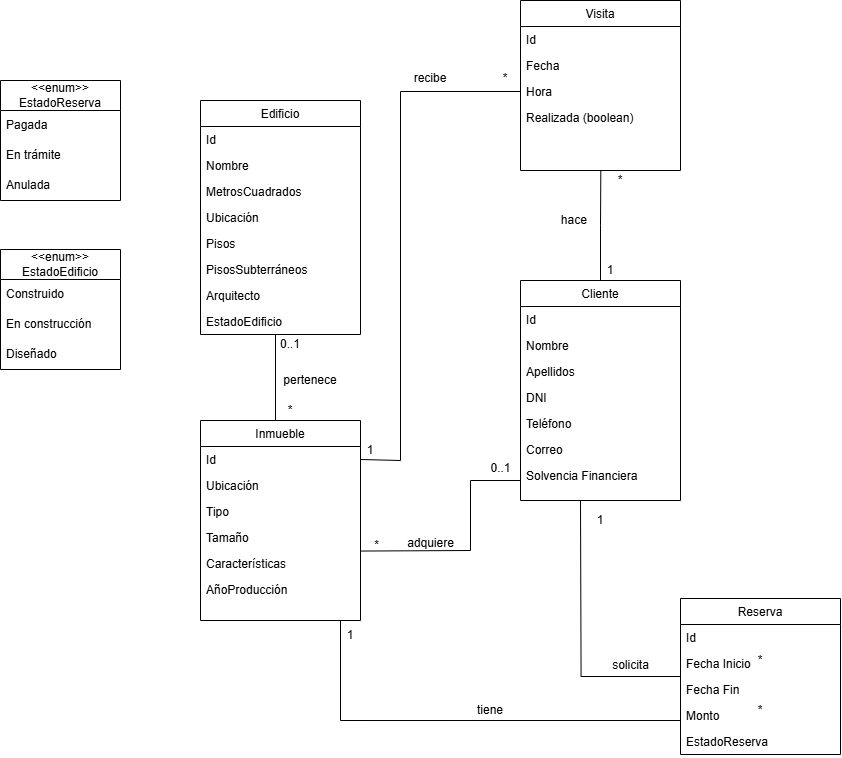

The diagram above was exported from draw.io. Its source (the exported page's mxGraphModel, read from the mxfile embedded in the PNG):
<mxGraphModel dx="1004" dy="807" grid="1" gridSize="10" guides="1" tooltips="1" connect="1" arrows="1" fold="1" page="1" pageScale="1" pageWidth="827" pageHeight="1169" math="0" shadow="0">
  <root>
    <mxCell id="0" />
    <mxCell id="1" parent="0" />
    <mxCell id="f0TO0rwIuEIDZ5c_24_6-1" value="Cliente" style="swimlane;fontStyle=0;align=center;verticalAlign=top;childLayout=stackLayout;horizontal=1;startSize=26;horizontalStack=0;resizeParent=1;resizeLast=0;collapsible=1;marginBottom=0;rounded=0;shadow=0;strokeWidth=1;" vertex="1" parent="1">
      <mxGeometry x="1480" y="1200" width="160" height="220" as="geometry">
        <mxRectangle x="550" y="140" width="160" height="26" as="alternateBounds" />
      </mxGeometry>
    </mxCell>
    <mxCell id="f0TO0rwIuEIDZ5c_24_6-2" value="Id" style="text;align=left;verticalAlign=top;spacingLeft=4;spacingRight=4;overflow=hidden;rotatable=0;points=[[0,0.5],[1,0.5]];portConstraint=eastwest;" vertex="1" parent="f0TO0rwIuEIDZ5c_24_6-1">
      <mxGeometry y="26" width="160" height="26" as="geometry" />
    </mxCell>
    <mxCell id="f0TO0rwIuEIDZ5c_24_6-3" value="Nombre" style="text;align=left;verticalAlign=top;spacingLeft=4;spacingRight=4;overflow=hidden;rotatable=0;points=[[0,0.5],[1,0.5]];portConstraint=eastwest;" vertex="1" parent="f0TO0rwIuEIDZ5c_24_6-1">
      <mxGeometry y="52" width="160" height="26" as="geometry" />
    </mxCell>
    <mxCell id="f0TO0rwIuEIDZ5c_24_6-4" value="Apellidos" style="text;align=left;verticalAlign=top;spacingLeft=4;spacingRight=4;overflow=hidden;rotatable=0;points=[[0,0.5],[1,0.5]];portConstraint=eastwest;rounded=0;shadow=0;html=0;" vertex="1" parent="f0TO0rwIuEIDZ5c_24_6-1">
      <mxGeometry y="78" width="160" height="26" as="geometry" />
    </mxCell>
    <mxCell id="f0TO0rwIuEIDZ5c_24_6-5" value="DNI" style="text;align=left;verticalAlign=top;spacingLeft=4;spacingRight=4;overflow=hidden;rotatable=0;points=[[0,0.5],[1,0.5]];portConstraint=eastwest;rounded=0;shadow=0;html=0;" vertex="1" parent="f0TO0rwIuEIDZ5c_24_6-1">
      <mxGeometry y="104" width="160" height="26" as="geometry" />
    </mxCell>
    <mxCell id="f0TO0rwIuEIDZ5c_24_6-6" value="Teléfono" style="text;align=left;verticalAlign=top;spacingLeft=4;spacingRight=4;overflow=hidden;rotatable=0;points=[[0,0.5],[1,0.5]];portConstraint=eastwest;rounded=0;shadow=0;html=0;" vertex="1" parent="f0TO0rwIuEIDZ5c_24_6-1">
      <mxGeometry y="130" width="160" height="26" as="geometry" />
    </mxCell>
    <mxCell id="f0TO0rwIuEIDZ5c_24_6-7" value="Correo" style="text;align=left;verticalAlign=top;spacingLeft=4;spacingRight=4;overflow=hidden;rotatable=0;points=[[0,0.5],[1,0.5]];portConstraint=eastwest;rounded=0;shadow=0;html=0;" vertex="1" parent="f0TO0rwIuEIDZ5c_24_6-1">
      <mxGeometry y="156" width="160" height="26" as="geometry" />
    </mxCell>
    <mxCell id="f0TO0rwIuEIDZ5c_24_6-8" value="Solvencia Financiera" style="text;align=left;verticalAlign=top;spacingLeft=4;spacingRight=4;overflow=hidden;rotatable=0;points=[[0,0.5],[1,0.5]];portConstraint=eastwest;" vertex="1" parent="f0TO0rwIuEIDZ5c_24_6-1">
      <mxGeometry y="182" width="160" height="26" as="geometry" />
    </mxCell>
    <mxCell id="f0TO0rwIuEIDZ5c_24_6-23" style="edgeStyle=orthogonalEdgeStyle;rounded=0;orthogonalLoop=1;jettySize=auto;html=1;entryX=0;entryY=0.5;entryDx=0;entryDy=0;exitX=1;exitY=0.5;exitDx=0;exitDy=0;endArrow=none;endFill=0;" edge="1" parent="1" source="f0TO0rwIuEIDZ5c_24_6-25" target="f0TO0rwIuEIDZ5c_24_6-34">
      <mxGeometry relative="1" as="geometry">
        <mxPoint x="1350" y="1380" as="sourcePoint" />
        <Array as="points">
          <mxPoint x="1320" y="1380" />
          <mxPoint x="1360" y="1380" />
          <mxPoint x="1360" y="1011" />
        </Array>
      </mxGeometry>
    </mxCell>
    <mxCell id="f0TO0rwIuEIDZ5c_24_6-24" value="Inmueble" style="swimlane;fontStyle=0;align=center;verticalAlign=top;childLayout=stackLayout;horizontal=1;startSize=26;horizontalStack=0;resizeParent=1;resizeLast=0;collapsible=1;marginBottom=0;rounded=0;shadow=0;strokeWidth=1;" vertex="1" parent="1">
      <mxGeometry x="1160" y="1340" width="160" height="200" as="geometry">
        <mxRectangle x="550" y="140" width="160" height="26" as="alternateBounds" />
      </mxGeometry>
    </mxCell>
    <mxCell id="f0TO0rwIuEIDZ5c_24_6-25" value="Id" style="text;align=left;verticalAlign=top;spacingLeft=4;spacingRight=4;overflow=hidden;rotatable=0;points=[[0,0.5],[1,0.5]];portConstraint=eastwest;" vertex="1" parent="f0TO0rwIuEIDZ5c_24_6-24">
      <mxGeometry y="26" width="160" height="26" as="geometry" />
    </mxCell>
    <mxCell id="f0TO0rwIuEIDZ5c_24_6-26" value="Ubicación" style="text;align=left;verticalAlign=top;spacingLeft=4;spacingRight=4;overflow=hidden;rotatable=0;points=[[0,0.5],[1,0.5]];portConstraint=eastwest;" vertex="1" parent="f0TO0rwIuEIDZ5c_24_6-24">
      <mxGeometry y="52" width="160" height="26" as="geometry" />
    </mxCell>
    <mxCell id="f0TO0rwIuEIDZ5c_24_6-27" value="Tipo" style="text;align=left;verticalAlign=top;spacingLeft=4;spacingRight=4;overflow=hidden;rotatable=0;points=[[0,0.5],[1,0.5]];portConstraint=eastwest;rounded=0;shadow=0;html=0;" vertex="1" parent="f0TO0rwIuEIDZ5c_24_6-24">
      <mxGeometry y="78" width="160" height="26" as="geometry" />
    </mxCell>
    <mxCell id="f0TO0rwIuEIDZ5c_24_6-28" value="Tamaño" style="text;align=left;verticalAlign=top;spacingLeft=4;spacingRight=4;overflow=hidden;rotatable=0;points=[[0,0.5],[1,0.5]];portConstraint=eastwest;rounded=0;shadow=0;html=0;" vertex="1" parent="f0TO0rwIuEIDZ5c_24_6-24">
      <mxGeometry y="104" width="160" height="26" as="geometry" />
    </mxCell>
    <mxCell id="f0TO0rwIuEIDZ5c_24_6-29" value="Características" style="text;align=left;verticalAlign=top;spacingLeft=4;spacingRight=4;overflow=hidden;rotatable=0;points=[[0,0.5],[1,0.5]];portConstraint=eastwest;rounded=0;shadow=0;html=0;" vertex="1" parent="f0TO0rwIuEIDZ5c_24_6-24">
      <mxGeometry y="130" width="160" height="26" as="geometry" />
    </mxCell>
    <mxCell id="f0TO0rwIuEIDZ5c_24_6-30" value="AñoProducción" style="text;align=left;verticalAlign=top;spacingLeft=4;spacingRight=4;overflow=hidden;rotatable=0;points=[[0,0.5],[1,0.5]];portConstraint=eastwest;rounded=0;shadow=0;html=0;" vertex="1" parent="f0TO0rwIuEIDZ5c_24_6-24">
      <mxGeometry y="156" width="160" height="26" as="geometry" />
    </mxCell>
    <mxCell id="f0TO0rwIuEIDZ5c_24_6-31" value="Visita" style="swimlane;fontStyle=0;align=center;verticalAlign=top;childLayout=stackLayout;horizontal=1;startSize=26;horizontalStack=0;resizeParent=1;resizeLast=0;collapsible=1;marginBottom=0;rounded=0;shadow=0;strokeWidth=1;" vertex="1" parent="1">
      <mxGeometry x="1480" y="920" width="160" height="170" as="geometry">
        <mxRectangle x="550" y="140" width="160" height="26" as="alternateBounds" />
      </mxGeometry>
    </mxCell>
    <mxCell id="f0TO0rwIuEIDZ5c_24_6-32" value="Id" style="text;align=left;verticalAlign=top;spacingLeft=4;spacingRight=4;overflow=hidden;rotatable=0;points=[[0,0.5],[1,0.5]];portConstraint=eastwest;" vertex="1" parent="f0TO0rwIuEIDZ5c_24_6-31">
      <mxGeometry y="26" width="160" height="26" as="geometry" />
    </mxCell>
    <mxCell id="f0TO0rwIuEIDZ5c_24_6-33" value="Fecha" style="text;align=left;verticalAlign=top;spacingLeft=4;spacingRight=4;overflow=hidden;rotatable=0;points=[[0,0.5],[1,0.5]];portConstraint=eastwest;" vertex="1" parent="f0TO0rwIuEIDZ5c_24_6-31">
      <mxGeometry y="52" width="160" height="26" as="geometry" />
    </mxCell>
    <mxCell id="f0TO0rwIuEIDZ5c_24_6-34" value="Hora" style="text;align=left;verticalAlign=top;spacingLeft=4;spacingRight=4;overflow=hidden;rotatable=0;points=[[0,0.5],[1,0.5]];portConstraint=eastwest;rounded=0;shadow=0;html=0;" vertex="1" parent="f0TO0rwIuEIDZ5c_24_6-31">
      <mxGeometry y="78" width="160" height="26" as="geometry" />
    </mxCell>
    <mxCell id="f0TO0rwIuEIDZ5c_24_6-35" value="Realizada (boolean)" style="text;align=left;verticalAlign=top;spacingLeft=4;spacingRight=4;overflow=hidden;rotatable=0;points=[[0,0.5],[1,0.5]];portConstraint=eastwest;rounded=0;shadow=0;html=0;" vertex="1" parent="f0TO0rwIuEIDZ5c_24_6-31">
      <mxGeometry y="104" width="160" height="66" as="geometry" />
    </mxCell>
    <mxCell id="f0TO0rwIuEIDZ5c_24_6-42" style="edgeStyle=orthogonalEdgeStyle;rounded=0;orthogonalLoop=1;jettySize=auto;html=1;endArrow=none;endFill=0;" edge="1" parent="1" source="f0TO0rwIuEIDZ5c_24_6-43">
      <mxGeometry relative="1" as="geometry">
        <mxPoint x="1540" y="1420" as="targetPoint" />
      </mxGeometry>
    </mxCell>
    <mxCell id="f0TO0rwIuEIDZ5c_24_6-43" value="Reserva" style="swimlane;fontStyle=0;align=center;verticalAlign=top;childLayout=stackLayout;horizontal=1;startSize=26;horizontalStack=0;resizeParent=1;resizeLast=0;collapsible=1;marginBottom=0;rounded=0;shadow=0;strokeWidth=1;" vertex="1" parent="1">
      <mxGeometry x="1640" y="1518" width="160" height="156" as="geometry">
        <mxRectangle x="550" y="140" width="160" height="26" as="alternateBounds" />
      </mxGeometry>
    </mxCell>
    <mxCell id="f0TO0rwIuEIDZ5c_24_6-44" value="Id" style="text;align=left;verticalAlign=top;spacingLeft=4;spacingRight=4;overflow=hidden;rotatable=0;points=[[0,0.5],[1,0.5]];portConstraint=eastwest;" vertex="1" parent="f0TO0rwIuEIDZ5c_24_6-43">
      <mxGeometry y="26" width="160" height="26" as="geometry" />
    </mxCell>
    <mxCell id="f0TO0rwIuEIDZ5c_24_6-45" value="Fecha Inicio" style="text;align=left;verticalAlign=top;spacingLeft=4;spacingRight=4;overflow=hidden;rotatable=0;points=[[0,0.5],[1,0.5]];portConstraint=eastwest;" vertex="1" parent="f0TO0rwIuEIDZ5c_24_6-43">
      <mxGeometry y="52" width="160" height="26" as="geometry" />
    </mxCell>
    <mxCell id="f0TO0rwIuEIDZ5c_24_6-46" value="Fecha Fin" style="text;align=left;verticalAlign=top;spacingLeft=4;spacingRight=4;overflow=hidden;rotatable=0;points=[[0,0.5],[1,0.5]];portConstraint=eastwest;rounded=0;shadow=0;html=0;" vertex="1" parent="f0TO0rwIuEIDZ5c_24_6-43">
      <mxGeometry y="78" width="160" height="26" as="geometry" />
    </mxCell>
    <mxCell id="f0TO0rwIuEIDZ5c_24_6-47" value="Monto" style="text;align=left;verticalAlign=top;spacingLeft=4;spacingRight=4;overflow=hidden;rotatable=0;points=[[0,0.5],[1,0.5]];portConstraint=eastwest;rounded=0;shadow=0;html=0;" vertex="1" parent="f0TO0rwIuEIDZ5c_24_6-43">
      <mxGeometry y="104" width="160" height="26" as="geometry" />
    </mxCell>
    <mxCell id="f0TO0rwIuEIDZ5c_24_6-48" value="EstadoReserva" style="text;align=left;verticalAlign=top;spacingLeft=4;spacingRight=4;overflow=hidden;rotatable=0;points=[[0,0.5],[1,0.5]];portConstraint=eastwest;rounded=0;shadow=0;html=0;" vertex="1" parent="f0TO0rwIuEIDZ5c_24_6-43">
      <mxGeometry y="130" width="160" height="26" as="geometry" />
    </mxCell>
    <mxCell id="f0TO0rwIuEIDZ5c_24_6-49" value="*" style="text;html=1;align=center;verticalAlign=middle;whiteSpace=wrap;rounded=0;" vertex="1" parent="1">
      <mxGeometry x="1550" y="1090" width="60" height="20" as="geometry" />
    </mxCell>
    <mxCell id="f0TO0rwIuEIDZ5c_24_6-50" value="1" style="text;html=1;align=center;verticalAlign=middle;whiteSpace=wrap;rounded=0;" vertex="1" parent="1">
      <mxGeometry x="1540" y="1180" width="60" height="20" as="geometry" />
    </mxCell>
    <mxCell id="f0TO0rwIuEIDZ5c_24_6-51" value="1" style="text;html=1;align=center;verticalAlign=middle;whiteSpace=wrap;rounded=0;" vertex="1" parent="1">
      <mxGeometry x="1300" y="1360" width="60" height="20" as="geometry" />
    </mxCell>
    <mxCell id="f0TO0rwIuEIDZ5c_24_6-52" value="*" style="text;html=1;align=center;verticalAlign=middle;whiteSpace=wrap;rounded=0;" vertex="1" parent="1">
      <mxGeometry x="1435" y="988" width="60" height="20" as="geometry" />
    </mxCell>
    <mxCell id="f0TO0rwIuEIDZ5c_24_6-58" value="recibe" style="text;html=1;align=center;verticalAlign=middle;whiteSpace=wrap;rounded=0;" vertex="1" parent="1">
      <mxGeometry x="1360" y="988" width="60" height="20" as="geometry" />
    </mxCell>
    <mxCell id="f0TO0rwIuEIDZ5c_24_6-59" value="hace&amp;nbsp;" style="text;html=1;align=center;verticalAlign=middle;resizable=0;points=[];autosize=1;strokeColor=none;fillColor=none;" vertex="1" parent="1">
      <mxGeometry x="1510" y="1125" width="50" height="30" as="geometry" />
    </mxCell>
    <mxCell id="f0TO0rwIuEIDZ5c_24_6-66" value="*" style="text;html=1;align=center;verticalAlign=middle;whiteSpace=wrap;rounded=0;" vertex="1" parent="1">
      <mxGeometry x="1690" y="1620" width="60" height="20" as="geometry" />
    </mxCell>
    <mxCell id="f0TO0rwIuEIDZ5c_24_6-67" value="1" style="text;html=1;align=center;verticalAlign=middle;whiteSpace=wrap;rounded=0;" vertex="1" parent="1">
      <mxGeometry x="1280" y="1545" width="60" height="20" as="geometry" />
    </mxCell>
    <mxCell id="f0TO0rwIuEIDZ5c_24_6-68" value="1" style="text;html=1;align=center;verticalAlign=middle;whiteSpace=wrap;rounded=0;" vertex="1" parent="1">
      <mxGeometry x="1530" y="1430" width="60" height="20" as="geometry" />
    </mxCell>
    <mxCell id="f0TO0rwIuEIDZ5c_24_6-69" value="*" style="text;html=1;align=center;verticalAlign=middle;whiteSpace=wrap;rounded=0;" vertex="1" parent="1">
      <mxGeometry x="1690" y="1570" width="60" height="20" as="geometry" />
    </mxCell>
    <mxCell id="f0TO0rwIuEIDZ5c_24_6-70" value="&lt;div&gt;solicita&lt;/div&gt;" style="text;html=1;align=center;verticalAlign=middle;resizable=0;points=[];autosize=1;strokeColor=none;fillColor=none;" vertex="1" parent="1">
      <mxGeometry x="1560" y="1570" width="60" height="30" as="geometry" />
    </mxCell>
    <mxCell id="f0TO0rwIuEIDZ5c_24_6-71" value="tiene" style="text;html=1;align=center;verticalAlign=middle;whiteSpace=wrap;rounded=0;" vertex="1" parent="1">
      <mxGeometry x="1405" y="1620" width="90" height="20" as="geometry" />
    </mxCell>
    <mxCell id="f0TO0rwIuEIDZ5c_24_6-75" value="&lt;font style=&quot;font-size: 12px;&quot;&gt;0..1&lt;/font&gt;" style="text;html=1;align=center;verticalAlign=middle;resizable=0;points=[];autosize=1;strokeColor=none;fillColor=none;fontSize=12;" vertex="1" parent="1">
      <mxGeometry x="1440" y="1373" width="40" height="30" as="geometry" />
    </mxCell>
    <mxCell id="f0TO0rwIuEIDZ5c_24_6-76" value="*" style="text;html=1;align=center;verticalAlign=middle;resizable=0;points=[];autosize=1;strokeColor=none;fillColor=none;" vertex="1" parent="1">
      <mxGeometry x="1321" y="1450" width="30" height="30" as="geometry" />
    </mxCell>
    <mxCell id="f0TO0rwIuEIDZ5c_24_6-78" style="edgeStyle=orthogonalEdgeStyle;rounded=0;orthogonalLoop=1;jettySize=auto;html=1;entryX=0.502;entryY=1.006;entryDx=0;entryDy=0;entryPerimeter=0;endArrow=none;endFill=0;" edge="1" parent="1" source="f0TO0rwIuEIDZ5c_24_6-1" target="f0TO0rwIuEIDZ5c_24_6-35">
      <mxGeometry relative="1" as="geometry" />
    </mxCell>
    <mxCell id="f0TO0rwIuEIDZ5c_24_6-79" value="adquiere" style="text;html=1;align=center;verticalAlign=middle;resizable=0;points=[];autosize=1;strokeColor=none;fillColor=none;" vertex="1" parent="1">
      <mxGeometry x="1355" y="1448" width="70" height="30" as="geometry" />
    </mxCell>
    <mxCell id="f0TO0rwIuEIDZ5c_24_6-80" value="" style="endArrow=none;html=1;rounded=0;exitX=-0.003;exitY=0.693;exitDx=0;exitDy=0;exitPerimeter=0;endFill=0;" edge="1" parent="1" source="f0TO0rwIuEIDZ5c_24_6-47">
      <mxGeometry width="50" height="50" relative="1" as="geometry">
        <mxPoint x="1705" y="1630" as="sourcePoint" />
        <mxPoint x="1300" y="1540" as="targetPoint" />
        <Array as="points">
          <mxPoint x="1300" y="1640" />
        </Array>
      </mxGeometry>
    </mxCell>
    <mxCell id="f0TO0rwIuEIDZ5c_24_6-95" value="&lt;div&gt;&amp;lt;&amp;lt;enum&amp;gt;&amp;gt;&lt;/div&gt;&lt;div&gt;EstadoEdificio&lt;/div&gt;" style="swimlane;fontStyle=0;childLayout=stackLayout;horizontal=1;startSize=30;horizontalStack=0;resizeParent=1;resizeParentMax=0;resizeLast=0;collapsible=1;marginBottom=0;whiteSpace=wrap;html=1;" vertex="1" parent="1">
      <mxGeometry x="960" y="1169" width="120" height="120" as="geometry" />
    </mxCell>
    <mxCell id="f0TO0rwIuEIDZ5c_24_6-96" value="Construido" style="text;strokeColor=none;fillColor=none;align=left;verticalAlign=middle;spacingLeft=4;spacingRight=4;overflow=hidden;points=[[0,0.5],[1,0.5]];portConstraint=eastwest;rotatable=0;whiteSpace=wrap;html=1;" vertex="1" parent="f0TO0rwIuEIDZ5c_24_6-95">
      <mxGeometry y="30" width="120" height="30" as="geometry" />
    </mxCell>
    <mxCell id="f0TO0rwIuEIDZ5c_24_6-97" value="En construcción" style="text;strokeColor=none;fillColor=none;align=left;verticalAlign=middle;spacingLeft=4;spacingRight=4;overflow=hidden;points=[[0,0.5],[1,0.5]];portConstraint=eastwest;rotatable=0;whiteSpace=wrap;html=1;" vertex="1" parent="f0TO0rwIuEIDZ5c_24_6-95">
      <mxGeometry y="60" width="120" height="30" as="geometry" />
    </mxCell>
    <mxCell id="f0TO0rwIuEIDZ5c_24_6-98" value="Diseñado" style="text;strokeColor=none;fillColor=none;align=left;verticalAlign=middle;spacingLeft=4;spacingRight=4;overflow=hidden;points=[[0,0.5],[1,0.5]];portConstraint=eastwest;rotatable=0;whiteSpace=wrap;html=1;" vertex="1" parent="f0TO0rwIuEIDZ5c_24_6-95">
      <mxGeometry y="90" width="120" height="30" as="geometry" />
    </mxCell>
    <mxCell id="f0TO0rwIuEIDZ5c_24_6-101" value="Edificio" style="swimlane;fontStyle=0;align=center;verticalAlign=top;childLayout=stackLayout;horizontal=1;startSize=26;horizontalStack=0;resizeParent=1;resizeLast=0;collapsible=1;marginBottom=0;rounded=0;shadow=0;strokeWidth=1;" vertex="1" parent="1">
      <mxGeometry x="1160" y="1020" width="160" height="234" as="geometry">
        <mxRectangle x="550" y="140" width="160" height="26" as="alternateBounds" />
      </mxGeometry>
    </mxCell>
    <mxCell id="f0TO0rwIuEIDZ5c_24_6-102" value="Id" style="text;align=left;verticalAlign=top;spacingLeft=4;spacingRight=4;overflow=hidden;rotatable=0;points=[[0,0.5],[1,0.5]];portConstraint=eastwest;" vertex="1" parent="f0TO0rwIuEIDZ5c_24_6-101">
      <mxGeometry y="26" width="160" height="26" as="geometry" />
    </mxCell>
    <mxCell id="f0TO0rwIuEIDZ5c_24_6-103" value="Nombre" style="text;align=left;verticalAlign=top;spacingLeft=4;spacingRight=4;overflow=hidden;rotatable=0;points=[[0,0.5],[1,0.5]];portConstraint=eastwest;" vertex="1" parent="f0TO0rwIuEIDZ5c_24_6-101">
      <mxGeometry y="52" width="160" height="26" as="geometry" />
    </mxCell>
    <mxCell id="f0TO0rwIuEIDZ5c_24_6-104" value="MetrosCuadrados" style="text;align=left;verticalAlign=top;spacingLeft=4;spacingRight=4;overflow=hidden;rotatable=0;points=[[0,0.5],[1,0.5]];portConstraint=eastwest;rounded=0;shadow=0;html=0;" vertex="1" parent="f0TO0rwIuEIDZ5c_24_6-101">
      <mxGeometry y="78" width="160" height="26" as="geometry" />
    </mxCell>
    <mxCell id="f0TO0rwIuEIDZ5c_24_6-105" value="Ubicación" style="text;align=left;verticalAlign=top;spacingLeft=4;spacingRight=4;overflow=hidden;rotatable=0;points=[[0,0.5],[1,0.5]];portConstraint=eastwest;rounded=0;shadow=0;html=0;" vertex="1" parent="f0TO0rwIuEIDZ5c_24_6-101">
      <mxGeometry y="104" width="160" height="26" as="geometry" />
    </mxCell>
    <mxCell id="f0TO0rwIuEIDZ5c_24_6-106" value="Pisos" style="text;align=left;verticalAlign=top;spacingLeft=4;spacingRight=4;overflow=hidden;rotatable=0;points=[[0,0.5],[1,0.5]];portConstraint=eastwest;rounded=0;shadow=0;html=0;" vertex="1" parent="f0TO0rwIuEIDZ5c_24_6-101">
      <mxGeometry y="130" width="160" height="26" as="geometry" />
    </mxCell>
    <mxCell id="f0TO0rwIuEIDZ5c_24_6-107" value="PisosSubterráneos" style="text;align=left;verticalAlign=top;spacingLeft=4;spacingRight=4;overflow=hidden;rotatable=0;points=[[0,0.5],[1,0.5]];portConstraint=eastwest;rounded=0;shadow=0;html=0;" vertex="1" parent="f0TO0rwIuEIDZ5c_24_6-101">
      <mxGeometry y="156" width="160" height="26" as="geometry" />
    </mxCell>
    <mxCell id="f0TO0rwIuEIDZ5c_24_6-108" value="Arquitecto" style="text;align=left;verticalAlign=top;spacingLeft=4;spacingRight=4;overflow=hidden;rotatable=0;points=[[0,0.5],[1,0.5]];portConstraint=eastwest;rounded=0;shadow=0;html=0;" vertex="1" parent="f0TO0rwIuEIDZ5c_24_6-101">
      <mxGeometry y="182" width="160" height="26" as="geometry" />
    </mxCell>
    <mxCell id="f0TO0rwIuEIDZ5c_24_6-109" value="EstadoEdificio" style="text;align=left;verticalAlign=top;spacingLeft=4;spacingRight=4;overflow=hidden;rotatable=0;points=[[0,0.5],[1,0.5]];portConstraint=eastwest;rounded=0;shadow=0;html=0;" vertex="1" parent="f0TO0rwIuEIDZ5c_24_6-101">
      <mxGeometry y="208" width="160" height="26" as="geometry" />
    </mxCell>
    <mxCell id="f0TO0rwIuEIDZ5c_24_6-110" value="0..1" style="text;html=1;align=center;verticalAlign=middle;whiteSpace=wrap;rounded=0;" vertex="1" parent="1">
      <mxGeometry x="1220" y="1254" width="60" height="20" as="geometry" />
    </mxCell>
    <mxCell id="f0TO0rwIuEIDZ5c_24_6-111" value="" style="endArrow=none;html=1;rounded=0;entryX=-0.019;entryY=0.685;entryDx=0;entryDy=0;entryPerimeter=0;exitX=0;exitY=0.692;exitDx=0;exitDy=0;exitPerimeter=0;endFill=0;" edge="1" parent="1" source="f0TO0rwIuEIDZ5c_24_6-8" target="f0TO0rwIuEIDZ5c_24_6-76">
      <mxGeometry width="50" height="50" relative="1" as="geometry">
        <mxPoint x="1360" y="1510" as="sourcePoint" />
        <mxPoint x="1410" y="1460" as="targetPoint" />
        <Array as="points">
          <mxPoint x="1430" y="1400" />
          <mxPoint x="1430" y="1470" />
        </Array>
      </mxGeometry>
    </mxCell>
    <mxCell id="f0TO0rwIuEIDZ5c_24_6-113" value="*" style="text;html=1;align=center;verticalAlign=middle;whiteSpace=wrap;rounded=0;" vertex="1" parent="1">
      <mxGeometry x="1220" y="1320" width="60" height="20" as="geometry" />
    </mxCell>
    <mxCell id="f0TO0rwIuEIDZ5c_24_6-114" value="pertenece" style="text;html=1;align=center;verticalAlign=middle;whiteSpace=wrap;rounded=0;" vertex="1" parent="1">
      <mxGeometry x="1240" y="1290" width="60" height="20" as="geometry" />
    </mxCell>
    <mxCell id="f0TO0rwIuEIDZ5c_24_6-115" value="" style="endArrow=none;html=1;rounded=0;entryX=0.25;entryY=0;entryDx=0;entryDy=0;exitX=0.25;exitY=1;exitDx=0;exitDy=0;endFill=0;" edge="1" parent="1" source="f0TO0rwIuEIDZ5c_24_6-113" target="f0TO0rwIuEIDZ5c_24_6-110">
      <mxGeometry width="50" height="50" relative="1" as="geometry">
        <mxPoint x="1190" y="1310" as="sourcePoint" />
        <mxPoint x="1240" y="1260" as="targetPoint" />
      </mxGeometry>
    </mxCell>
    <mxCell id="f0TO0rwIuEIDZ5c_24_6-120" value="&lt;div&gt;&amp;lt;&amp;lt;enum&amp;gt;&amp;gt;&lt;/div&gt;&lt;div&gt;EstadoReserva&lt;/div&gt;" style="swimlane;fontStyle=0;childLayout=stackLayout;horizontal=1;startSize=30;horizontalStack=0;resizeParent=1;resizeParentMax=0;resizeLast=0;collapsible=1;marginBottom=0;whiteSpace=wrap;html=1;" vertex="1" parent="1">
      <mxGeometry x="960" y="1000" width="120" height="120" as="geometry" />
    </mxCell>
    <mxCell id="f0TO0rwIuEIDZ5c_24_6-121" value="Pagada" style="text;strokeColor=none;fillColor=none;align=left;verticalAlign=middle;spacingLeft=4;spacingRight=4;overflow=hidden;points=[[0,0.5],[1,0.5]];portConstraint=eastwest;rotatable=0;whiteSpace=wrap;html=1;" vertex="1" parent="f0TO0rwIuEIDZ5c_24_6-120">
      <mxGeometry y="30" width="120" height="30" as="geometry" />
    </mxCell>
    <mxCell id="f0TO0rwIuEIDZ5c_24_6-122" value="En trámite" style="text;strokeColor=none;fillColor=none;align=left;verticalAlign=middle;spacingLeft=4;spacingRight=4;overflow=hidden;points=[[0,0.5],[1,0.5]];portConstraint=eastwest;rotatable=0;whiteSpace=wrap;html=1;" vertex="1" parent="f0TO0rwIuEIDZ5c_24_6-120">
      <mxGeometry y="60" width="120" height="30" as="geometry" />
    </mxCell>
    <mxCell id="f0TO0rwIuEIDZ5c_24_6-123" value="Anulada" style="text;strokeColor=none;fillColor=none;align=left;verticalAlign=middle;spacingLeft=4;spacingRight=4;overflow=hidden;points=[[0,0.5],[1,0.5]];portConstraint=eastwest;rotatable=0;whiteSpace=wrap;html=1;" vertex="1" parent="f0TO0rwIuEIDZ5c_24_6-120">
      <mxGeometry y="90" width="120" height="30" as="geometry" />
    </mxCell>
  </root>
</mxGraphModel>